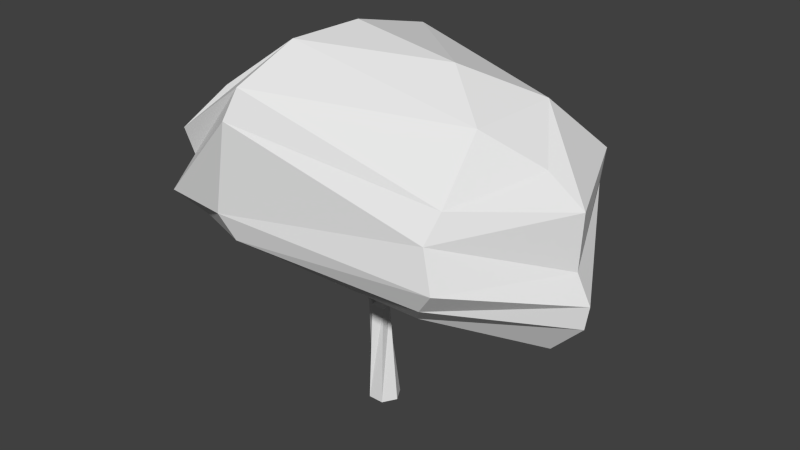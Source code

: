 # Source: Kukui_Tree.blend  (saved by Blender 2.59.0; exported with 4.5.12 LTS)
import bpy
from mathutils import Matrix  # noqa: F401  (used for matrix-valued properties, if any)

bpy.ops.wm.read_factory_settings(use_empty=True)
scene = bpy.context.scene
scene.name = 'Scene'

# ---- collections
col_collection_1 = bpy.data.collections.new('Collection 1'); scene.collection.children.link(col_collection_1)

# ---- materials (node trees are filled in below, after node groups)
mat_initialshadinggroup = bpy.data.materials.new('initialShadingGroup')
mat_initialshadinggroup.alpha_threshold = 0.0
mat_initialshadinggroup.use_transparent_shadow = False
mat_initialshadinggroup.roughness = 0.5
mat_initialshadinggroup.line_color = (0.0, 0.0, 0.0, 1.0)

# ---- material node trees

# ---- world
world_world = bpy.data.worlds.new('World'); scene.world = world_world
world_world.color = (0.05088, 0.05088, 0.05088)
world_world.use_sun_shadow = False
world_world.sun_shadow_jitter_overblur = 0.0
world_world.cycles.sampling_method = 'MANUAL'
world_world.cycles.sample_map_resolution = 256

# ---- meshes
me_ppipe1 = bpy.data.meshes.new('pPipe1')
me_ppipe1.from_pydata([(0.2077, 0.5343, -0.3411), (0.5031, 0.4734, -0.1705), (0.539, -3.05, 0.006324), (0.275, -3.05, -0.4636), (-0.08772, 0.3545, -0.1705), (-0.264, -3.05, -0.47), (-0.08772, 0.3545, 0.1705), (-0.539, -3.05, -0.006324), (0.2077, 0.5343, 0.3411), (-0.275, -3.05, 0.4636), (0.5031, 0.4734, 0.1705), (0.264, -3.05, 0.47), (1.24, 2.028, 0.02182), (1.344, 1.964, -0.1736), (1.344, 1.964, 0.1805), (1.458, 1.896, -0.02216), (-1.561, 2.149, -0.1434), (-1.474, 2.199, -0.00633), (-1.71, 2.084, 0.000738), (-1.611, 2.149, 0.1518), (1.858, 1.691, -0.05068), (1.091, 1.547, 1.303), (1.353, 2.097, -1.522), (-3.698, 1.451, -0.02666), (-2.366, 2.035, -1.32), (-2.81, 2.035, 1.328), (0.1156, 2.576, 0.01427), (-0.04384, 2.655, 1.316), (0.3095, 2.93, -1.421), (3.109, 1.466, -0.02994), (1.763, 1.281, 1.934), (2.376, 2.273, -2.163), (-4.949, 1.118, 0.004895), (-3.017, 2.21, -1.871), (-3.662, 1.965, 1.97), (0.8631, 2.887, -2.432), (0.3507, 2.864, 1.952), (4.185, 2.275, -0.008369), (2.939, 2.273, 2.59), (3.442, 3.328, -2.831), (-6.251, 1.351, 0.03772), (-3.695, 2.741, -2.88), (-4.102, 2.316, 2.638), (1.439, 3.194, -3.46), (0.8804, 3.454, 3.56), (5.432, 2.682, 0.008539), (3.637, 2.674, 2.937), (4.276, 3.611, -3.355), (-7.271, 2.384, 0.06345), (-4.226, 3.469, -3.517), (-4.662, 3.003, 3.161), (1.891, 3.921, -4.398), (1.083, 4.128, 4.61), (6.535, 3.767, 0.02683), (4.476, 3.379, 3.19), (5.179, 4.395, -3.921), (-7.378, 3.154, 0.09128), (-4.801, 4.228, -3.748), (-5.25, 3.937, 3.541), (2.379, 4.721, -4.598), (1.431, 5.892, 5.162), (5.716, 4.667, 0.01325), (3.883, 4.324, 3.247), (4.509, 5.637, -3.5), (-6.912, 4.094, 0.07062), (-4.374, 5.489, -3.542), (-5.43, 5.106, 3.56), (2.017, 7.627, -4.465), (1.173, 6.97, 5.074), (5.996, 5.484, 0.01789), (3.604, 6.859, 3.389), (4.738, 6.495, -3.644), (-6.996, 5.939, 0.07769), (-4.52, 6.341, -2.966), (-5.627, 6.341, 3.451), (1.781, 8.568, -4.068), (1.261, 7.884, 4.521), (4.533, 7.105, -0.006355), (3.53, 7.243, 1.746), (3.541, 7.902, -2.893), (-5.78, 6.832, 0.04079), (-4.244, 7.988, -1.127), (-4.631, 8.136, 1.701), (1.493, 9.537, -2.12), (0.7996, 8.997, 2.855), (0.9171, 9.73, -0.00995), (3.251, 8.548, -0.1212), (-2.553, 9.129, 0.1013)], [], [(0, 1, 2, 3), (4, 0, 3, 5), (6, 4, 5, 7), (8, 6, 7, 9), (10, 8, 9, 11), (1, 10, 11, 2), (0, 8, 12, 13), (8, 10, 14, 12), (10, 1, 15, 14), (1, 0, 13, 15), (0, 4, 16, 17), (4, 6, 18, 16), (6, 8, 19, 18), (8, 0, 17, 19), (14, 15, 20, 21), (15, 13, 22, 20), (16, 18, 23, 24), (18, 19, 25, 23), (26, 12, 14, 27), (13, 28, 22), (26, 17, 16, 28), (19, 27, 25), (27, 14, 21), (26, 27, 19, 17), (26, 28, 13, 12), (28, 16, 24), (21, 20, 29, 30), (20, 22, 31, 29), (24, 23, 32, 33), (23, 25, 34, 32), (22, 28, 35, 31), (27, 21, 30, 36), (28, 24, 33, 35), (25, 27, 36, 34), (30, 29, 37, 38), (29, 31, 39, 37), (33, 32, 40, 41), (32, 34, 42, 40), (31, 35, 43, 39), (36, 30, 38, 44), (35, 33, 41, 43), (34, 36, 44, 42), (38, 37, 45, 46), (37, 39, 47, 45), (41, 40, 48, 49), (40, 42, 50, 48), (39, 43, 51, 47), (44, 38, 46, 52), (43, 41, 49, 51), (42, 44, 52, 50), (46, 45, 53, 54), (45, 47, 55, 53), (49, 48, 56, 57), (48, 50, 58, 56), (47, 51, 59, 55), (52, 46, 54, 60), (51, 49, 57, 59), (50, 52, 60, 58), (54, 53, 61, 62), (53, 55, 63, 61), (57, 56, 64, 65), (56, 58, 66, 64), (55, 59, 67, 63), (60, 54, 62, 68), (59, 57, 65, 67), (58, 60, 68, 66), (62, 61, 69, 70), (61, 63, 71, 69), (65, 64, 72, 73), (64, 66, 74, 72), (63, 67, 75, 71), (68, 62, 70, 76), (67, 65, 73, 75), (66, 68, 76, 74), (70, 69, 77, 78), (69, 71, 79, 77), (73, 72, 80, 81), (72, 74, 82, 80), (71, 75, 83, 79), (76, 70, 78, 84), (75, 73, 81, 83), (74, 76, 84, 82), (85, 86, 79, 83), (84, 85, 87, 82), (77, 79, 86, 78), (82, 87, 81, 80), (78, 86, 85, 84), (87, 85, 83, 81)])
_uv = me_ppipe1.uv_layers.new(name='UVTex')
_uv.uv.foreach_set('vector', [0.1667, 0.5, 0.0, 0.5, 0.0, 0.25, 0.1667, 0.25, 0.3333, 0.5, 0.1667, 0.5, 0.1667, 0.25, 0.3333, 0.25, 0.5, 0.5, 0.3333, 0.5, 0.3333, 0.25, 0.5, 0.25, 0.6667, 0.5, 0.5, 0.5, 0.5, 0.25, 0.6667, 0.25, 0.8333, 0.5, 0.6667, 0.5, 0.6667, 0.25, 0.8333, 0.25, 1.0, 0.5, 0.8333, 0.5, 0.8333, 0.25, 1.0, 0.25, 0.1667, 0.5, 0.6667, 0.5, 0.6667, 0.5, 0.1667, 0.5, 0.6667, 0.5, 0.8333, 0.5, 0.8333, 0.5, 0.6667, 0.5, 0.8333, 0.5, 0.0, 0.5, 0.0, 0.5, 0.8333, 0.5, 0.0, 0.5, 0.1667, 0.5, 0.1667, 0.5, 0.0, 0.5, 0.1667, 0.5, 0.3333, 0.5, 0.3333, 0.5, 0.1667, 0.5, 0.3333, 0.5, 0.5, 0.5, 0.5, 0.5, 0.3333, 0.5, 0.5, 0.5, 0.6667, 0.5, 0.6667, 0.5, 0.5, 0.5, 0.6667, 0.5, 0.1667, 0.5, 0.1667, 0.5, 0.6667, 0.5, 0.8333, 0.5, 0.0, 0.5, 0.0, 0.5, 0.8333, 0.5, 0.0, 0.5, 0.1667, 0.5, 0.1667, 0.5, 0.0, 0.5, 0.3333, 0.5, 0.5, 0.5, 0.5, 0.5, 0.3333, 0.5, 0.5, 0.5, 0.6667, 0.5, 0.6667, 0.5, 0.5, 0.5, 0.0, 1.0, 0.0, 0.0, 0.0, 0.0, 1.0, 1.0, 0.0, 0.0, 0.0, 1.0, 0.0, 0.0, 0.0, 1.0, 0.0, 0.0, 0.0, 0.0, 1.0, 1.0, 0.0, 0.0, 0.0, 1.0, 0.0, 0.0, 1.0, 1.0, 0.0, 0.0, 1.0, 0.0, 1.0, 1.0, 0.0, 1.0, 0.0, 0.0, 1.0, 0.0, 1.0, 1.0, 0.0, 1.0, 0.0, 0.0, 1.0, 0.0, 1.0, 1.0, 0.0, 0.0, 1.0, 0.0, 0.0, 0.0, 1.0, 0.0, 1.0, 1.0, 0.0, 1.0, 0.0, 0.0, 1.0, 0.0, 1.0, 1.0, 0.0, 1.0, 0.0, 0.0, 1.0, 0.0, 1.0, 1.0, 0.0, 1.0, 0.0, 0.0, 1.0, 0.0, 1.0, 1.0, 0.0, 1.0, 0.0, 0.0, 1.0, 0.0, 1.0, 1.0, 0.0, 1.0, 0.0, 0.0, 1.0, 0.0, 1.0, 1.0, 0.0, 1.0, 0.0, 0.0, 1.0, 0.0, 1.0, 1.0, 0.0, 1.0, 0.0, 0.0, 1.0, 0.0, 1.0, 1.0, 0.0, 1.0, 0.0, 0.0, 1.0, 0.0, 1.0, 1.0, 0.0, 1.0, 0.0, 0.0, 1.0, 0.0, 1.0, 1.0, 0.0, 1.0, 0.0, 0.0, 1.0, 0.0, 1.0, 1.0, 0.0, 1.0, 0.0, 0.0, 1.0, 0.0, 1.0, 1.0, 0.0, 1.0, 0.0, 0.0, 1.0, 0.0, 1.0, 1.0, 0.0, 1.0, 0.0, 0.0, 1.0, 0.0, 1.0, 1.0, 0.0, 1.0, 0.0, 0.0, 1.0, 0.0, 1.0, 1.0, 0.0, 1.0, 0.0, 0.0, 1.0, 0.0, 1.0, 1.0, 0.0, 1.0, 0.0, 0.0, 1.0, 0.0, 1.0, 1.0, 0.0, 1.0, 0.0, 0.0, 1.0, 0.0, 1.0, 1.0, 0.0, 1.0, 0.0, 0.0, 1.0, 0.0, 1.0, 1.0, 0.0, 1.0, 0.0, 0.0, 1.0, 0.0, 1.0, 1.0, 0.0, 1.0, 0.0, 0.0, 1.0, 0.0, 1.0, 1.0, 0.0, 1.0, 0.0, 0.0, 1.0, 0.0, 1.0, 1.0, 0.0, 1.0, 0.0, 0.0, 1.0, 0.0, 1.0, 1.0, 0.0, 1.0, 0.0, 0.0, 1.0, 0.0, 1.0, 1.0, 0.0, 1.0, 0.0, 0.0, 1.0, 0.0, 1.0, 1.0, 0.0, 1.0, 0.0, 0.0, 1.0, 0.0, 1.0, 1.0, 0.0, 1.0, 0.0, 0.0, 1.0, 0.0, 1.0, 1.0, 0.0, 1.0, 0.0, 0.0, 1.0, 0.0, 1.0, 1.0, 0.0, 1.0, 0.0, 0.0, 1.0, 0.0, 1.0, 1.0, 0.0, 1.0, 0.0, 0.0, 1.0, 0.0, 1.0, 1.0, 0.0, 1.0, 0.0, 0.0, 1.0, 0.0, 1.0, 1.0, 0.0, 1.0, 0.0, 0.0, 1.0, 0.0, 1.0, 1.0, 0.0, 1.0, 0.0, 0.0, 1.0, 0.0, 1.0, 1.0, 0.0, 1.0, 0.0, 0.0, 1.0, 0.0, 1.0, 1.0, 0.0, 1.0, 0.0, 0.0, 1.0, 0.0, 1.0, 1.0, 0.0, 1.0, 0.0, 0.0, 1.0, 0.0, 1.0, 1.0, 0.0, 1.0, 0.0, 0.0, 1.0, 0.0, 1.0, 1.0, 0.0, 1.0, 0.0, 0.0, 1.0, 0.0, 1.0, 1.0, 0.0, 1.0, 0.0, 0.0, 1.0, 0.0, 1.0, 1.0, 0.0, 1.0, 0.0, 0.0, 1.0, 0.0, 1.0, 1.0, 0.0, 1.0, 0.0, 0.0, 1.0, 0.0, 1.0, 1.0, 0.0, 1.0, 0.0, 0.0, 1.0, 0.0, 1.0, 1.0, 0.0, 1.0, 0.0, 0.0, 1.0, 0.0, 1.0, 1.0, 0.0, 1.0, 0.0, 0.0, 1.0, 0.0, 1.0, 1.0, 0.0, 1.0, 0.0, 0.0, 1.0, 0.0, 1.0, 1.0, 0.0, 1.0, 0.0, 0.0, 1.0, 0.0, 1.0, 1.0, 0.0, 1.0, 0.0, 0.0, 1.0, 0.0, 1.0, 1.0, 0.0, 1.0, 0.0, 0.0, 1.0, 0.0, 1.0, 1.0, 0.0, 1.0, 0.0, 0.0, 1.0, 0.0, 1.0, 1.0, 0.0, 1.0, 0.0, 0.0, 1.0, 0.0, 1.0, 1.0, 0.0, 1.0, 0.0, 0.0, 1.0, 0.0, 1.0, 1.0, 0.0, 1.0, 0.0, 0.0, 1.0, 0.0, 1.0, 1.0, 0.0, 1.0, 0.0, 0.0, 1.0, 0.0, 1.0, 1.0, 0.0, 1.0, 0.0, 0.0, 1.0, 0.0, 1.0, 1.0, 0.0, 1.0, 0.0, 0.0, 1.0, 0.0, 1.0, 1.0, 0.0, 1.0, 0.0, 0.0, 1.0, 0.0, 1.0, 1.0, 0.0, 1.0, 0.0, 1.0, 0.0, 1.0, 0.0, 1.0, 0.0, 1.0, 0.0, 1.0, 0.0, 1.0, 0.0, 1.0, 0.0, 1.0, 0.0, 1.0, 0.0, 1.0, 0.0, 1.0, 0.0, 1.0, 0.0, 1.0, 0.0, 1.0, 0.0, 1.0, 0.0, 1.0, 0.0, 1.0, 0.0, 1.0, 0.0, 1.0, 0.0, 1.0, 0.0, 1.0, 0.0, 1.0, 0.0, 1.0, 0.0, 1.0])
me_ppipe1.materials.append(mat_initialshadinggroup)
me_ppipe1.use_remesh_preserve_volume = False
me_ppipe1.use_remesh_preserve_attributes = False
me_ppipe1.use_mirror_vertex_groups = False
me_ppipe1.update()

# ---- objects
ob_mesh = bpy.data.objects.new('Mesh', me_ppipe1)

# ---- transforms, parenting, visibility, modifiers, constraints
ob_mesh.location = (0.0, 0.0, 106.4)
ob_mesh.rotation_euler = (1.571, -0.0, 3.142)
ob_mesh.scale = (38.46, 38.46, 38.46)
ob_mesh.lineart.crease_threshold = 0.0

# ---- collection membership
col_collection_1.objects.link(ob_mesh)

# ---- scene / render settings (as saved in the file)
scene.frame_start = 1; scene.frame_end = 250; scene.frame_set(1)
scene.render.engine = 'BLENDER_EEVEE_NEXT'
scene.render.image_settings.color_mode = 'RGB'
scene.render.image_settings.compression = 90
scene.render.resolution_percentage = 50
scene.render.dither_intensity = 0.0
scene.render.bake_margin = 2
scene.render.bake_bias = 0.0
scene.cycles.use_denoising = False
scene.cycles.samples = 10
scene.cycles.sampling_pattern = 'TABULATED_SOBOL'
scene.cycles.light_sampling_threshold = 0.0
scene.cycles.use_adaptive_sampling = False
scene.cycles.use_light_tree = False
scene.cycles.blur_glossy = 0.0
scene.cycles.volume_bounces = 1
scene.cycles.pixel_filter_type = 'GAUSSIAN'
scene.cycles.sample_clamp_indirect = 0.0
scene.view_settings.view_transform = 'Standard'
bpy.context.view_layer.update()

# ---- added for rendering (the .blend has no active camera and no usable light): camera, sun
cam_auto = bpy.data.cameras.new('AutoCamera')
cam_auto.lens = 50.0
cam_auto.sensor_width = 36.0
cam_auto.clip_end = 13278.6
ob_auto_camera = bpy.data.objects.new('AutoCamera', cam_auto)
scene.collection.objects.link(ob_auto_camera)
ob_auto_camera.location = (772.83, -897.109, 840.175)
ob_auto_camera.rotation_euler = (1.09748, -7.21219e-08, 0.694738)
scene.camera = ob_auto_camera
light_auto_sun = bpy.data.lights.new('AutoSun', 'SUN')
light_auto_sun.energy = 3.0
light_auto_sun.angle = 0.0523599
ob_auto_sun = bpy.data.objects.new('AutoSun', light_auto_sun)
scene.collection.objects.link(ob_auto_sun)
ob_auto_sun.rotation_euler = (0.872665, 0.174533, 0.523599)
bpy.context.view_layer.update()
